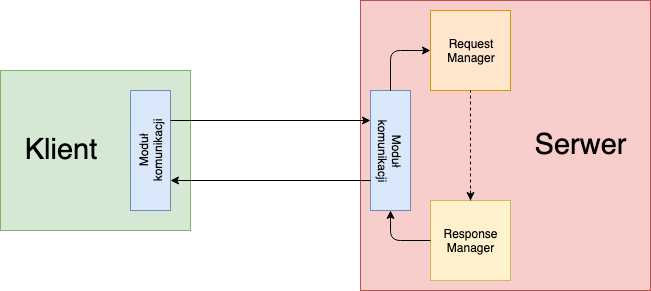

The diagram above was exported from draw.io. Its source (the exported page's mxGraphModel, read from the mxfile embedded in the PNG):
<mxGraphModel dx="918" dy="546" grid="1" gridSize="10" guides="1" tooltips="1" connect="1" arrows="1" fold="1" page="1" pageScale="1" pageWidth="850" pageHeight="1100" math="0" shadow="0">
  <root>
    <mxCell id="0" />
    <mxCell id="1" parent="0" />
    <mxCell id="emrT7Nv9zQ47ZoYjFnrB-15" value="" style="whiteSpace=wrap;html=1;aspect=fixed;fillColor=#f8cecc;strokeColor=#b85450;" vertex="1" parent="1">
      <mxGeometry x="460" y="50" width="290" height="290" as="geometry" />
    </mxCell>
    <mxCell id="emrT7Nv9zQ47ZoYjFnrB-1" value="" style="rounded=0;whiteSpace=wrap;html=1;fillColor=#d5e8d4;strokeColor=#82b366;" vertex="1" parent="1">
      <mxGeometry x="100" y="120" width="190" height="160" as="geometry" />
    </mxCell>
    <mxCell id="emrT7Nv9zQ47ZoYjFnrB-2" value="&lt;font style=&quot;font-size: 29px&quot;&gt;Klient&lt;/font&gt;" style="text;html=1;strokeColor=none;fillColor=none;align=center;verticalAlign=middle;whiteSpace=wrap;rounded=0;" vertex="1" parent="1">
      <mxGeometry x="140" y="190" width="40" height="20" as="geometry" />
    </mxCell>
    <mxCell id="emrT7Nv9zQ47ZoYjFnrB-3" value="" style="rounded=0;whiteSpace=wrap;html=1;fillColor=#dae8fc;strokeColor=#6c8ebf;" vertex="1" parent="1">
      <mxGeometry x="230" y="140" width="40" height="120" as="geometry" />
    </mxCell>
    <mxCell id="emrT7Nv9zQ47ZoYjFnrB-4" value="&lt;div&gt;Moduł &lt;br&gt;&lt;/div&gt;&lt;div&gt;komunikacji&lt;/div&gt;" style="text;html=1;strokeColor=none;fillColor=none;align=center;verticalAlign=middle;whiteSpace=wrap;rounded=0;rotation=-90;" vertex="1" parent="1">
      <mxGeometry x="190" y="190" width="120" height="20" as="geometry" />
    </mxCell>
    <mxCell id="emrT7Nv9zQ47ZoYjFnrB-5" value="" style="rounded=0;whiteSpace=wrap;html=1;fillColor=#dae8fc;strokeColor=#6c8ebf;" vertex="1" parent="1">
      <mxGeometry x="470" y="140" width="40" height="120" as="geometry" />
    </mxCell>
    <mxCell id="emrT7Nv9zQ47ZoYjFnrB-6" value="&lt;div&gt;Moduł &lt;br&gt;&lt;/div&gt;&lt;div&gt;komunikacji&lt;/div&gt;" style="text;html=1;strokeColor=none;fillColor=none;align=center;verticalAlign=middle;whiteSpace=wrap;rounded=0;rotation=90;" vertex="1" parent="1">
      <mxGeometry x="430" y="190" width="120" height="20" as="geometry" />
    </mxCell>
    <mxCell id="emrT7Nv9zQ47ZoYjFnrB-7" value="" style="endArrow=classic;html=1;entryX=0;entryY=0.25;entryDx=0;entryDy=0;exitX=1;exitY=0.25;exitDx=0;exitDy=0;" edge="1" parent="1" source="emrT7Nv9zQ47ZoYjFnrB-3" target="emrT7Nv9zQ47ZoYjFnrB-5">
      <mxGeometry width="50" height="50" relative="1" as="geometry">
        <mxPoint x="100" y="350" as="sourcePoint" />
        <mxPoint x="150" y="300" as="targetPoint" />
      </mxGeometry>
    </mxCell>
    <mxCell id="emrT7Nv9zQ47ZoYjFnrB-8" value="&lt;div&gt;Request&lt;/div&gt;&lt;div&gt;Manager&lt;/div&gt;" style="whiteSpace=wrap;html=1;aspect=fixed;fillColor=#ffe6cc;strokeColor=#d79b00;" vertex="1" parent="1">
      <mxGeometry x="530" y="60" width="80" height="80" as="geometry" />
    </mxCell>
    <mxCell id="emrT7Nv9zQ47ZoYjFnrB-9" value="" style="endArrow=classic;html=1;entryX=0;entryY=0.5;entryDx=0;entryDy=0;exitX=0;exitY=0.5;exitDx=0;exitDy=0;" edge="1" parent="1" source="emrT7Nv9zQ47ZoYjFnrB-6" target="emrT7Nv9zQ47ZoYjFnrB-8">
      <mxGeometry width="50" height="50" relative="1" as="geometry">
        <mxPoint x="100" y="350" as="sourcePoint" />
        <mxPoint x="150" y="300" as="targetPoint" />
        <Array as="points">
          <mxPoint x="490" y="100" />
        </Array>
      </mxGeometry>
    </mxCell>
    <mxCell id="emrT7Nv9zQ47ZoYjFnrB-10" value="&lt;div&gt;Response&lt;/div&gt;&lt;div&gt;Manager&lt;/div&gt;" style="whiteSpace=wrap;html=1;aspect=fixed;fillColor=#fff2cc;strokeColor=#d6b656;" vertex="1" parent="1">
      <mxGeometry x="530" y="250" width="80" height="80" as="geometry" />
    </mxCell>
    <mxCell id="emrT7Nv9zQ47ZoYjFnrB-11" value="" style="endArrow=classic;html=1;exitX=0;exitY=0.5;exitDx=0;exitDy=0;entryX=1;entryY=0.5;entryDx=0;entryDy=0;" edge="1" parent="1" source="emrT7Nv9zQ47ZoYjFnrB-10" target="emrT7Nv9zQ47ZoYjFnrB-6">
      <mxGeometry width="50" height="50" relative="1" as="geometry">
        <mxPoint x="280" y="380" as="sourcePoint" />
        <mxPoint x="330" y="330" as="targetPoint" />
        <Array as="points">
          <mxPoint x="490" y="290" />
        </Array>
      </mxGeometry>
    </mxCell>
    <mxCell id="emrT7Nv9zQ47ZoYjFnrB-13" value="" style="endArrow=classic;html=1;entryX=0.5;entryY=0;entryDx=0;entryDy=0;" edge="1" parent="1" target="emrT7Nv9zQ47ZoYjFnrB-10">
      <mxGeometry width="50" height="50" relative="1" as="geometry">
        <mxPoint x="570" y="240" as="sourcePoint" />
        <mxPoint x="610" y="180" as="targetPoint" />
      </mxGeometry>
    </mxCell>
    <mxCell id="emrT7Nv9zQ47ZoYjFnrB-14" value="" style="endArrow=none;dashed=1;html=1;entryX=0.5;entryY=1;entryDx=0;entryDy=0;exitX=0.5;exitY=0;exitDx=0;exitDy=0;" edge="1" parent="1" source="emrT7Nv9zQ47ZoYjFnrB-10" target="emrT7Nv9zQ47ZoYjFnrB-8">
      <mxGeometry width="50" height="50" relative="1" as="geometry">
        <mxPoint x="570" y="210" as="sourcePoint" />
        <mxPoint x="620" y="160" as="targetPoint" />
      </mxGeometry>
    </mxCell>
    <mxCell id="emrT7Nv9zQ47ZoYjFnrB-18" value="&lt;font style=&quot;font-size: 29px&quot;&gt;Serwer&lt;/font&gt;" style="text;html=1;strokeColor=none;fillColor=none;align=center;verticalAlign=middle;whiteSpace=wrap;rounded=0;" vertex="1" parent="1">
      <mxGeometry x="660" y="185" width="40" height="20" as="geometry" />
    </mxCell>
    <mxCell id="emrT7Nv9zQ47ZoYjFnrB-19" value="" style="endArrow=classic;html=1;exitX=0;exitY=0.75;exitDx=0;exitDy=0;entryX=1;entryY=0.75;entryDx=0;entryDy=0;" edge="1" parent="1" source="emrT7Nv9zQ47ZoYjFnrB-5" target="emrT7Nv9zQ47ZoYjFnrB-3">
      <mxGeometry width="50" height="50" relative="1" as="geometry">
        <mxPoint x="360" y="280" as="sourcePoint" />
        <mxPoint x="410" y="230" as="targetPoint" />
      </mxGeometry>
    </mxCell>
  </root>
</mxGraphModel>